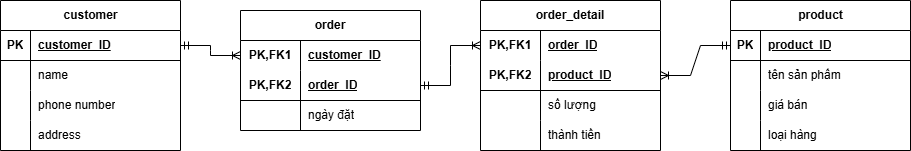

The diagram above was exported from draw.io. Its source (the exported page's mxGraphModel, read from the mxfile embedded in the PNG):
<mxGraphModel dx="1034" dy="578" grid="1" gridSize="10" guides="1" tooltips="1" connect="1" arrows="1" fold="1" page="1" pageScale="1" pageWidth="850" pageHeight="1100" math="0" shadow="0">
  <root>
    <mxCell id="0" />
    <mxCell id="1" parent="0" />
    <mxCell id="n2O0Xb9z473JbWc5xGSP-1" value="customer" style="shape=table;startSize=30;container=1;collapsible=1;childLayout=tableLayout;fixedRows=1;rowLines=0;fontStyle=1;align=center;resizeLast=1;html=1;" vertex="1" parent="1">
      <mxGeometry x="220" y="210" width="180" height="150" as="geometry" />
    </mxCell>
    <mxCell id="n2O0Xb9z473JbWc5xGSP-2" value="" style="shape=tableRow;horizontal=0;startSize=0;swimlaneHead=0;swimlaneBody=0;fillColor=none;collapsible=0;dropTarget=0;points=[[0,0.5],[1,0.5]];portConstraint=eastwest;top=0;left=0;right=0;bottom=1;" vertex="1" parent="n2O0Xb9z473JbWc5xGSP-1">
      <mxGeometry y="30" width="180" height="30" as="geometry" />
    </mxCell>
    <mxCell id="n2O0Xb9z473JbWc5xGSP-3" value="PK" style="shape=partialRectangle;connectable=0;fillColor=none;top=0;left=0;bottom=0;right=0;fontStyle=1;overflow=hidden;whiteSpace=wrap;html=1;" vertex="1" parent="n2O0Xb9z473JbWc5xGSP-2">
      <mxGeometry width="30" height="30" as="geometry">
        <mxRectangle width="30" height="30" as="alternateBounds" />
      </mxGeometry>
    </mxCell>
    <mxCell id="n2O0Xb9z473JbWc5xGSP-4" value="customer_ID" style="shape=partialRectangle;connectable=0;fillColor=none;top=0;left=0;bottom=0;right=0;align=left;spacingLeft=6;fontStyle=5;overflow=hidden;whiteSpace=wrap;html=1;" vertex="1" parent="n2O0Xb9z473JbWc5xGSP-2">
      <mxGeometry x="30" width="150" height="30" as="geometry">
        <mxRectangle width="150" height="30" as="alternateBounds" />
      </mxGeometry>
    </mxCell>
    <mxCell id="n2O0Xb9z473JbWc5xGSP-5" value="" style="shape=tableRow;horizontal=0;startSize=0;swimlaneHead=0;swimlaneBody=0;fillColor=none;collapsible=0;dropTarget=0;points=[[0,0.5],[1,0.5]];portConstraint=eastwest;top=0;left=0;right=0;bottom=0;" vertex="1" parent="n2O0Xb9z473JbWc5xGSP-1">
      <mxGeometry y="60" width="180" height="30" as="geometry" />
    </mxCell>
    <mxCell id="n2O0Xb9z473JbWc5xGSP-6" value="" style="shape=partialRectangle;connectable=0;fillColor=none;top=0;left=0;bottom=0;right=0;editable=1;overflow=hidden;whiteSpace=wrap;html=1;" vertex="1" parent="n2O0Xb9z473JbWc5xGSP-5">
      <mxGeometry width="30" height="30" as="geometry">
        <mxRectangle width="30" height="30" as="alternateBounds" />
      </mxGeometry>
    </mxCell>
    <mxCell id="n2O0Xb9z473JbWc5xGSP-7" value="name" style="shape=partialRectangle;connectable=0;fillColor=none;top=0;left=0;bottom=0;right=0;align=left;spacingLeft=6;overflow=hidden;whiteSpace=wrap;html=1;" vertex="1" parent="n2O0Xb9z473JbWc5xGSP-5">
      <mxGeometry x="30" width="150" height="30" as="geometry">
        <mxRectangle width="150" height="30" as="alternateBounds" />
      </mxGeometry>
    </mxCell>
    <mxCell id="n2O0Xb9z473JbWc5xGSP-8" value="" style="shape=tableRow;horizontal=0;startSize=0;swimlaneHead=0;swimlaneBody=0;fillColor=none;collapsible=0;dropTarget=0;points=[[0,0.5],[1,0.5]];portConstraint=eastwest;top=0;left=0;right=0;bottom=0;" vertex="1" parent="n2O0Xb9z473JbWc5xGSP-1">
      <mxGeometry y="90" width="180" height="30" as="geometry" />
    </mxCell>
    <mxCell id="n2O0Xb9z473JbWc5xGSP-9" value="" style="shape=partialRectangle;connectable=0;fillColor=none;top=0;left=0;bottom=0;right=0;editable=1;overflow=hidden;whiteSpace=wrap;html=1;" vertex="1" parent="n2O0Xb9z473JbWc5xGSP-8">
      <mxGeometry width="30" height="30" as="geometry">
        <mxRectangle width="30" height="30" as="alternateBounds" />
      </mxGeometry>
    </mxCell>
    <mxCell id="n2O0Xb9z473JbWc5xGSP-10" value="phone number" style="shape=partialRectangle;connectable=0;fillColor=none;top=0;left=0;bottom=0;right=0;align=left;spacingLeft=6;overflow=hidden;whiteSpace=wrap;html=1;" vertex="1" parent="n2O0Xb9z473JbWc5xGSP-8">
      <mxGeometry x="30" width="150" height="30" as="geometry">
        <mxRectangle width="150" height="30" as="alternateBounds" />
      </mxGeometry>
    </mxCell>
    <mxCell id="n2O0Xb9z473JbWc5xGSP-11" value="" style="shape=tableRow;horizontal=0;startSize=0;swimlaneHead=0;swimlaneBody=0;fillColor=none;collapsible=0;dropTarget=0;points=[[0,0.5],[1,0.5]];portConstraint=eastwest;top=0;left=0;right=0;bottom=0;" vertex="1" parent="n2O0Xb9z473JbWc5xGSP-1">
      <mxGeometry y="120" width="180" height="30" as="geometry" />
    </mxCell>
    <mxCell id="n2O0Xb9z473JbWc5xGSP-12" value="" style="shape=partialRectangle;connectable=0;fillColor=none;top=0;left=0;bottom=0;right=0;editable=1;overflow=hidden;whiteSpace=wrap;html=1;" vertex="1" parent="n2O0Xb9z473JbWc5xGSP-11">
      <mxGeometry width="30" height="30" as="geometry">
        <mxRectangle width="30" height="30" as="alternateBounds" />
      </mxGeometry>
    </mxCell>
    <mxCell id="n2O0Xb9z473JbWc5xGSP-13" value="address" style="shape=partialRectangle;connectable=0;fillColor=none;top=0;left=0;bottom=0;right=0;align=left;spacingLeft=6;overflow=hidden;whiteSpace=wrap;html=1;" vertex="1" parent="n2O0Xb9z473JbWc5xGSP-11">
      <mxGeometry x="30" width="150" height="30" as="geometry">
        <mxRectangle width="150" height="30" as="alternateBounds" />
      </mxGeometry>
    </mxCell>
    <mxCell id="n2O0Xb9z473JbWc5xGSP-40" value="product" style="shape=table;startSize=30;container=1;collapsible=1;childLayout=tableLayout;fixedRows=1;rowLines=0;fontStyle=1;align=center;resizeLast=1;html=1;" vertex="1" parent="1">
      <mxGeometry x="950" y="210" width="180" height="150" as="geometry" />
    </mxCell>
    <mxCell id="n2O0Xb9z473JbWc5xGSP-41" value="" style="shape=tableRow;horizontal=0;startSize=0;swimlaneHead=0;swimlaneBody=0;fillColor=none;collapsible=0;dropTarget=0;points=[[0,0.5],[1,0.5]];portConstraint=eastwest;top=0;left=0;right=0;bottom=1;" vertex="1" parent="n2O0Xb9z473JbWc5xGSP-40">
      <mxGeometry y="30" width="180" height="30" as="geometry" />
    </mxCell>
    <mxCell id="n2O0Xb9z473JbWc5xGSP-42" value="PK" style="shape=partialRectangle;connectable=0;fillColor=none;top=0;left=0;bottom=0;right=0;fontStyle=1;overflow=hidden;whiteSpace=wrap;html=1;" vertex="1" parent="n2O0Xb9z473JbWc5xGSP-41">
      <mxGeometry width="30" height="30" as="geometry">
        <mxRectangle width="30" height="30" as="alternateBounds" />
      </mxGeometry>
    </mxCell>
    <mxCell id="n2O0Xb9z473JbWc5xGSP-43" value="product_ID" style="shape=partialRectangle;connectable=0;fillColor=none;top=0;left=0;bottom=0;right=0;align=left;spacingLeft=6;fontStyle=5;overflow=hidden;whiteSpace=wrap;html=1;" vertex="1" parent="n2O0Xb9z473JbWc5xGSP-41">
      <mxGeometry x="30" width="150" height="30" as="geometry">
        <mxRectangle width="150" height="30" as="alternateBounds" />
      </mxGeometry>
    </mxCell>
    <mxCell id="n2O0Xb9z473JbWc5xGSP-44" value="" style="shape=tableRow;horizontal=0;startSize=0;swimlaneHead=0;swimlaneBody=0;fillColor=none;collapsible=0;dropTarget=0;points=[[0,0.5],[1,0.5]];portConstraint=eastwest;top=0;left=0;right=0;bottom=0;" vertex="1" parent="n2O0Xb9z473JbWc5xGSP-40">
      <mxGeometry y="60" width="180" height="30" as="geometry" />
    </mxCell>
    <mxCell id="n2O0Xb9z473JbWc5xGSP-45" value="" style="shape=partialRectangle;connectable=0;fillColor=none;top=0;left=0;bottom=0;right=0;editable=1;overflow=hidden;whiteSpace=wrap;html=1;" vertex="1" parent="n2O0Xb9z473JbWc5xGSP-44">
      <mxGeometry width="30" height="30" as="geometry">
        <mxRectangle width="30" height="30" as="alternateBounds" />
      </mxGeometry>
    </mxCell>
    <mxCell id="n2O0Xb9z473JbWc5xGSP-46" value="tên sản phẩm" style="shape=partialRectangle;connectable=0;fillColor=none;top=0;left=0;bottom=0;right=0;align=left;spacingLeft=6;overflow=hidden;whiteSpace=wrap;html=1;" vertex="1" parent="n2O0Xb9z473JbWc5xGSP-44">
      <mxGeometry x="30" width="150" height="30" as="geometry">
        <mxRectangle width="150" height="30" as="alternateBounds" />
      </mxGeometry>
    </mxCell>
    <mxCell id="n2O0Xb9z473JbWc5xGSP-47" value="" style="shape=tableRow;horizontal=0;startSize=0;swimlaneHead=0;swimlaneBody=0;fillColor=none;collapsible=0;dropTarget=0;points=[[0,0.5],[1,0.5]];portConstraint=eastwest;top=0;left=0;right=0;bottom=0;" vertex="1" parent="n2O0Xb9z473JbWc5xGSP-40">
      <mxGeometry y="90" width="180" height="30" as="geometry" />
    </mxCell>
    <mxCell id="n2O0Xb9z473JbWc5xGSP-48" value="" style="shape=partialRectangle;connectable=0;fillColor=none;top=0;left=0;bottom=0;right=0;editable=1;overflow=hidden;whiteSpace=wrap;html=1;" vertex="1" parent="n2O0Xb9z473JbWc5xGSP-47">
      <mxGeometry width="30" height="30" as="geometry">
        <mxRectangle width="30" height="30" as="alternateBounds" />
      </mxGeometry>
    </mxCell>
    <mxCell id="n2O0Xb9z473JbWc5xGSP-49" value="giá bán&amp;nbsp;" style="shape=partialRectangle;connectable=0;fillColor=none;top=0;left=0;bottom=0;right=0;align=left;spacingLeft=6;overflow=hidden;whiteSpace=wrap;html=1;" vertex="1" parent="n2O0Xb9z473JbWc5xGSP-47">
      <mxGeometry x="30" width="150" height="30" as="geometry">
        <mxRectangle width="150" height="30" as="alternateBounds" />
      </mxGeometry>
    </mxCell>
    <mxCell id="n2O0Xb9z473JbWc5xGSP-50" value="" style="shape=tableRow;horizontal=0;startSize=0;swimlaneHead=0;swimlaneBody=0;fillColor=none;collapsible=0;dropTarget=0;points=[[0,0.5],[1,0.5]];portConstraint=eastwest;top=0;left=0;right=0;bottom=0;" vertex="1" parent="n2O0Xb9z473JbWc5xGSP-40">
      <mxGeometry y="120" width="180" height="30" as="geometry" />
    </mxCell>
    <mxCell id="n2O0Xb9z473JbWc5xGSP-51" value="" style="shape=partialRectangle;connectable=0;fillColor=none;top=0;left=0;bottom=0;right=0;editable=1;overflow=hidden;whiteSpace=wrap;html=1;" vertex="1" parent="n2O0Xb9z473JbWc5xGSP-50">
      <mxGeometry width="30" height="30" as="geometry">
        <mxRectangle width="30" height="30" as="alternateBounds" />
      </mxGeometry>
    </mxCell>
    <mxCell id="n2O0Xb9z473JbWc5xGSP-52" value="loại hàng" style="shape=partialRectangle;connectable=0;fillColor=none;top=0;left=0;bottom=0;right=0;align=left;spacingLeft=6;overflow=hidden;whiteSpace=wrap;html=1;" vertex="1" parent="n2O0Xb9z473JbWc5xGSP-50">
      <mxGeometry x="30" width="150" height="30" as="geometry">
        <mxRectangle width="150" height="30" as="alternateBounds" />
      </mxGeometry>
    </mxCell>
    <mxCell id="n2O0Xb9z473JbWc5xGSP-53" value="order" style="shape=table;startSize=30;container=1;collapsible=1;childLayout=tableLayout;fixedRows=1;rowLines=0;fontStyle=1;align=center;resizeLast=1;html=1;whiteSpace=wrap;" vertex="1" parent="1">
      <mxGeometry x="460" y="220" width="180" height="120" as="geometry" />
    </mxCell>
    <mxCell id="n2O0Xb9z473JbWc5xGSP-54" value="" style="shape=tableRow;horizontal=0;startSize=0;swimlaneHead=0;swimlaneBody=0;fillColor=none;collapsible=0;dropTarget=0;points=[[0,0.5],[1,0.5]];portConstraint=eastwest;top=0;left=0;right=0;bottom=0;html=1;" vertex="1" parent="n2O0Xb9z473JbWc5xGSP-53">
      <mxGeometry y="30" width="180" height="30" as="geometry" />
    </mxCell>
    <mxCell id="n2O0Xb9z473JbWc5xGSP-55" value="PK,FK1" style="shape=partialRectangle;connectable=0;fillColor=none;top=0;left=0;bottom=0;right=0;fontStyle=1;overflow=hidden;html=1;whiteSpace=wrap;" vertex="1" parent="n2O0Xb9z473JbWc5xGSP-54">
      <mxGeometry width="60" height="30" as="geometry">
        <mxRectangle width="60" height="30" as="alternateBounds" />
      </mxGeometry>
    </mxCell>
    <mxCell id="n2O0Xb9z473JbWc5xGSP-56" value="customer_ID" style="shape=partialRectangle;connectable=0;fillColor=none;top=0;left=0;bottom=0;right=0;align=left;spacingLeft=6;fontStyle=5;overflow=hidden;html=1;whiteSpace=wrap;" vertex="1" parent="n2O0Xb9z473JbWc5xGSP-54">
      <mxGeometry x="60" width="120" height="30" as="geometry">
        <mxRectangle width="120" height="30" as="alternateBounds" />
      </mxGeometry>
    </mxCell>
    <mxCell id="n2O0Xb9z473JbWc5xGSP-57" value="" style="shape=tableRow;horizontal=0;startSize=0;swimlaneHead=0;swimlaneBody=0;fillColor=none;collapsible=0;dropTarget=0;points=[[0,0.5],[1,0.5]];portConstraint=eastwest;top=0;left=0;right=0;bottom=1;html=1;" vertex="1" parent="n2O0Xb9z473JbWc5xGSP-53">
      <mxGeometry y="60" width="180" height="30" as="geometry" />
    </mxCell>
    <mxCell id="n2O0Xb9z473JbWc5xGSP-58" value="PK,FK2" style="shape=partialRectangle;connectable=0;fillColor=none;top=0;left=0;bottom=0;right=0;fontStyle=1;overflow=hidden;html=1;whiteSpace=wrap;" vertex="1" parent="n2O0Xb9z473JbWc5xGSP-57">
      <mxGeometry width="60" height="30" as="geometry">
        <mxRectangle width="60" height="30" as="alternateBounds" />
      </mxGeometry>
    </mxCell>
    <mxCell id="n2O0Xb9z473JbWc5xGSP-59" value="order_ID" style="shape=partialRectangle;connectable=0;fillColor=none;top=0;left=0;bottom=0;right=0;align=left;spacingLeft=6;fontStyle=5;overflow=hidden;html=1;whiteSpace=wrap;" vertex="1" parent="n2O0Xb9z473JbWc5xGSP-57">
      <mxGeometry x="60" width="120" height="30" as="geometry">
        <mxRectangle width="120" height="30" as="alternateBounds" />
      </mxGeometry>
    </mxCell>
    <mxCell id="n2O0Xb9z473JbWc5xGSP-60" value="" style="shape=tableRow;horizontal=0;startSize=0;swimlaneHead=0;swimlaneBody=0;fillColor=none;collapsible=0;dropTarget=0;points=[[0,0.5],[1,0.5]];portConstraint=eastwest;top=0;left=0;right=0;bottom=0;html=1;" vertex="1" parent="n2O0Xb9z473JbWc5xGSP-53">
      <mxGeometry y="90" width="180" height="30" as="geometry" />
    </mxCell>
    <mxCell id="n2O0Xb9z473JbWc5xGSP-61" value="" style="shape=partialRectangle;connectable=0;fillColor=none;top=0;left=0;bottom=0;right=0;editable=1;overflow=hidden;html=1;whiteSpace=wrap;" vertex="1" parent="n2O0Xb9z473JbWc5xGSP-60">
      <mxGeometry width="60" height="30" as="geometry">
        <mxRectangle width="60" height="30" as="alternateBounds" />
      </mxGeometry>
    </mxCell>
    <mxCell id="n2O0Xb9z473JbWc5xGSP-62" value="ngày đặt" style="shape=partialRectangle;connectable=0;fillColor=none;top=0;left=0;bottom=0;right=0;align=left;spacingLeft=6;overflow=hidden;html=1;whiteSpace=wrap;" vertex="1" parent="n2O0Xb9z473JbWc5xGSP-60">
      <mxGeometry x="60" width="120" height="30" as="geometry">
        <mxRectangle width="120" height="30" as="alternateBounds" />
      </mxGeometry>
    </mxCell>
    <mxCell id="n2O0Xb9z473JbWc5xGSP-66" value="order_detail" style="shape=table;startSize=30;container=1;collapsible=1;childLayout=tableLayout;fixedRows=1;rowLines=0;fontStyle=1;align=center;resizeLast=1;html=1;whiteSpace=wrap;" vertex="1" parent="1">
      <mxGeometry x="700" y="210" width="180" height="150" as="geometry" />
    </mxCell>
    <mxCell id="n2O0Xb9z473JbWc5xGSP-67" value="" style="shape=tableRow;horizontal=0;startSize=0;swimlaneHead=0;swimlaneBody=0;fillColor=none;collapsible=0;dropTarget=0;points=[[0,0.5],[1,0.5]];portConstraint=eastwest;top=0;left=0;right=0;bottom=0;html=1;" vertex="1" parent="n2O0Xb9z473JbWc5xGSP-66">
      <mxGeometry y="30" width="180" height="30" as="geometry" />
    </mxCell>
    <mxCell id="n2O0Xb9z473JbWc5xGSP-68" value="PK,FK1" style="shape=partialRectangle;connectable=0;fillColor=none;top=0;left=0;bottom=0;right=0;fontStyle=1;overflow=hidden;html=1;whiteSpace=wrap;" vertex="1" parent="n2O0Xb9z473JbWc5xGSP-67">
      <mxGeometry width="60" height="30" as="geometry">
        <mxRectangle width="60" height="30" as="alternateBounds" />
      </mxGeometry>
    </mxCell>
    <mxCell id="n2O0Xb9z473JbWc5xGSP-69" value="order_ID" style="shape=partialRectangle;connectable=0;fillColor=none;top=0;left=0;bottom=0;right=0;align=left;spacingLeft=6;fontStyle=5;overflow=hidden;html=1;whiteSpace=wrap;" vertex="1" parent="n2O0Xb9z473JbWc5xGSP-67">
      <mxGeometry x="60" width="120" height="30" as="geometry">
        <mxRectangle width="120" height="30" as="alternateBounds" />
      </mxGeometry>
    </mxCell>
    <mxCell id="n2O0Xb9z473JbWc5xGSP-70" value="" style="shape=tableRow;horizontal=0;startSize=0;swimlaneHead=0;swimlaneBody=0;fillColor=none;collapsible=0;dropTarget=0;points=[[0,0.5],[1,0.5]];portConstraint=eastwest;top=0;left=0;right=0;bottom=1;html=1;" vertex="1" parent="n2O0Xb9z473JbWc5xGSP-66">
      <mxGeometry y="60" width="180" height="30" as="geometry" />
    </mxCell>
    <mxCell id="n2O0Xb9z473JbWc5xGSP-71" value="PK,FK2" style="shape=partialRectangle;connectable=0;fillColor=none;top=0;left=0;bottom=0;right=0;fontStyle=1;overflow=hidden;html=1;whiteSpace=wrap;" vertex="1" parent="n2O0Xb9z473JbWc5xGSP-70">
      <mxGeometry width="60" height="30" as="geometry">
        <mxRectangle width="60" height="30" as="alternateBounds" />
      </mxGeometry>
    </mxCell>
    <mxCell id="n2O0Xb9z473JbWc5xGSP-72" value="product_ID" style="shape=partialRectangle;connectable=0;fillColor=none;top=0;left=0;bottom=0;right=0;align=left;spacingLeft=6;fontStyle=5;overflow=hidden;html=1;whiteSpace=wrap;" vertex="1" parent="n2O0Xb9z473JbWc5xGSP-70">
      <mxGeometry x="60" width="120" height="30" as="geometry">
        <mxRectangle width="120" height="30" as="alternateBounds" />
      </mxGeometry>
    </mxCell>
    <mxCell id="n2O0Xb9z473JbWc5xGSP-73" value="" style="shape=tableRow;horizontal=0;startSize=0;swimlaneHead=0;swimlaneBody=0;fillColor=none;collapsible=0;dropTarget=0;points=[[0,0.5],[1,0.5]];portConstraint=eastwest;top=0;left=0;right=0;bottom=0;html=1;" vertex="1" parent="n2O0Xb9z473JbWc5xGSP-66">
      <mxGeometry y="90" width="180" height="30" as="geometry" />
    </mxCell>
    <mxCell id="n2O0Xb9z473JbWc5xGSP-74" value="" style="shape=partialRectangle;connectable=0;fillColor=none;top=0;left=0;bottom=0;right=0;editable=1;overflow=hidden;html=1;whiteSpace=wrap;" vertex="1" parent="n2O0Xb9z473JbWc5xGSP-73">
      <mxGeometry width="60" height="30" as="geometry">
        <mxRectangle width="60" height="30" as="alternateBounds" />
      </mxGeometry>
    </mxCell>
    <mxCell id="n2O0Xb9z473JbWc5xGSP-75" value="số lượng&amp;nbsp;" style="shape=partialRectangle;connectable=0;fillColor=none;top=0;left=0;bottom=0;right=0;align=left;spacingLeft=6;overflow=hidden;html=1;whiteSpace=wrap;" vertex="1" parent="n2O0Xb9z473JbWc5xGSP-73">
      <mxGeometry x="60" width="120" height="30" as="geometry">
        <mxRectangle width="120" height="30" as="alternateBounds" />
      </mxGeometry>
    </mxCell>
    <mxCell id="n2O0Xb9z473JbWc5xGSP-76" value="" style="shape=tableRow;horizontal=0;startSize=0;swimlaneHead=0;swimlaneBody=0;fillColor=none;collapsible=0;dropTarget=0;points=[[0,0.5],[1,0.5]];portConstraint=eastwest;top=0;left=0;right=0;bottom=0;html=1;" vertex="1" parent="n2O0Xb9z473JbWc5xGSP-66">
      <mxGeometry y="120" width="180" height="30" as="geometry" />
    </mxCell>
    <mxCell id="n2O0Xb9z473JbWc5xGSP-77" value="" style="shape=partialRectangle;connectable=0;fillColor=none;top=0;left=0;bottom=0;right=0;editable=1;overflow=hidden;html=1;whiteSpace=wrap;" vertex="1" parent="n2O0Xb9z473JbWc5xGSP-76">
      <mxGeometry width="60" height="30" as="geometry">
        <mxRectangle width="60" height="30" as="alternateBounds" />
      </mxGeometry>
    </mxCell>
    <mxCell id="n2O0Xb9z473JbWc5xGSP-78" value="thành tiền" style="shape=partialRectangle;connectable=0;fillColor=none;top=0;left=0;bottom=0;right=0;align=left;spacingLeft=6;overflow=hidden;html=1;whiteSpace=wrap;" vertex="1" parent="n2O0Xb9z473JbWc5xGSP-76">
      <mxGeometry x="60" width="120" height="30" as="geometry">
        <mxRectangle width="120" height="30" as="alternateBounds" />
      </mxGeometry>
    </mxCell>
    <mxCell id="n2O0Xb9z473JbWc5xGSP-79" value="" style="edgeStyle=entityRelationEdgeStyle;fontSize=12;html=1;endArrow=ERoneToMany;startArrow=ERmandOne;rounded=0;exitX=0;exitY=0.5;exitDx=0;exitDy=0;entryX=1;entryY=0.5;entryDx=0;entryDy=0;" edge="1" parent="1" source="n2O0Xb9z473JbWc5xGSP-41" target="n2O0Xb9z473JbWc5xGSP-70">
      <mxGeometry width="100" height="100" relative="1" as="geometry">
        <mxPoint x="1010" y="130" as="sourcePoint" />
        <mxPoint x="880" y="160" as="targetPoint" />
      </mxGeometry>
    </mxCell>
    <mxCell id="n2O0Xb9z473JbWc5xGSP-80" value="" style="edgeStyle=entityRelationEdgeStyle;fontSize=12;html=1;endArrow=ERoneToMany;startArrow=ERmandOne;rounded=0;exitX=1;exitY=0.5;exitDx=0;exitDy=0;entryX=0;entryY=0.5;entryDx=0;entryDy=0;" edge="1" parent="1" source="n2O0Xb9z473JbWc5xGSP-57" target="n2O0Xb9z473JbWc5xGSP-67">
      <mxGeometry width="100" height="100" relative="1" as="geometry">
        <mxPoint x="620" y="350" as="sourcePoint" />
        <mxPoint x="720" y="250" as="targetPoint" />
      </mxGeometry>
    </mxCell>
    <mxCell id="n2O0Xb9z473JbWc5xGSP-81" value="" style="edgeStyle=entityRelationEdgeStyle;fontSize=12;html=1;endArrow=ERoneToMany;startArrow=ERmandOne;rounded=0;exitX=1;exitY=0.5;exitDx=0;exitDy=0;entryX=0;entryY=0.5;entryDx=0;entryDy=0;" edge="1" parent="1" source="n2O0Xb9z473JbWc5xGSP-2" target="n2O0Xb9z473JbWc5xGSP-54">
      <mxGeometry width="100" height="100" relative="1" as="geometry">
        <mxPoint x="620" y="350" as="sourcePoint" />
        <mxPoint x="720" y="250" as="targetPoint" />
      </mxGeometry>
    </mxCell>
  </root>
</mxGraphModel>